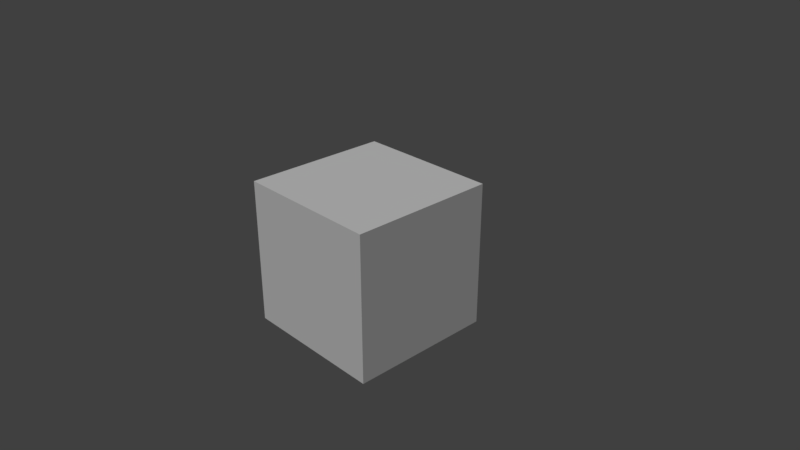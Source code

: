 # Source: interface_introduction.blend  (saved by Blender 2.78.0; exported with 4.5.12 LTS)
import bpy
from mathutils import Matrix  # noqa: F401  (used for matrix-valued properties, if any)

bpy.ops.wm.read_factory_settings(use_empty=True)
scene = bpy.context.scene
scene.name = 'Scene'

# ---- collections
col_collection_1 = bpy.data.collections.new('Collection 1'); scene.collection.children.link(col_collection_1)

# ---- materials (node trees are filled in below, after node groups)
mat_material = bpy.data.materials.new('Material')
mat_material.alpha_threshold = 0.0
mat_material.roughness = 0.5
mat_material.line_color = (0.0, 0.0, 0.0, 1.0)

# ---- material node trees

# ---- world
world_world = bpy.data.worlds.new('World'); scene.world = world_world
world_world.color = (0.05088, 0.05088, 0.05088)
world_world.use_sun_shadow = False
world_world.sun_shadow_jitter_overblur = 0.0
world_world.cycles.sampling_method = 'MANUAL'

# ---- cameras
cam_camera = bpy.data.cameras.new('Camera')
cam_camera.clip_end = 100.0
cam_camera.lens = 35.0
cam_camera.sensor_width = 32.0
cam_camera.sensor_height = 18.0
cam_camera.ortho_scale = 7.314
cam_camera.dof.focus_distance = 0.0

# ---- lights
light_lamp = bpy.data.lights.new('Lamp', 'SUN')
light_lamp.transmission_factor = 0.0
light_lamp.cutoff_distance = 30.0
light_lamp.angle = 0.1993
light_lamp.energy = 1.5
light_lamp.shadow_buffer_clip_start = 1.001
light_lamp.shadow_soft_size = 0.1
light_lamp.shadow_cascade_max_distance = 1000.0

# ---- meshes
me_cube = bpy.data.meshes.new('Cube')
me_cube.from_pydata([(1.0, 1.0, -1.0), (1.0, -1.0, -1.0), (-1.0, -1.0, -1.0), (-1.0, 1.0, -1.0), (1.0, 1.0, 1.0), (1.0, -1.0, 1.0), (-1.0, -1.0, 1.0), (-1.0, 1.0, 1.0)], [], [(0, 1, 2, 3), (4, 7, 6, 5), (0, 4, 5, 1), (1, 5, 6, 2), (2, 6, 7, 3), (4, 0, 3, 7)])
me_cube.materials.append(mat_material)
me_cube.use_remesh_preserve_volume = False
me_cube.use_remesh_preserve_attributes = False
me_cube.use_mirror_vertex_groups = False
me_cube.update()

# ---- objects
ob_cube = bpy.data.objects.new('Cube', me_cube)
ob_lamp = bpy.data.objects.new('Lamp', light_lamp)
ob_camera = bpy.data.objects.new('Camera', cam_camera)

# ---- transforms, parenting, visibility, modifiers, constraints
ob_cube.location = (0.0, 0.0, 0.0)
ob_cube.lock_rotations_4d = False
ob_cube.empty_display_type = 'ARROWS'
ob_cube.lineart.crease_threshold = 0.0
ob_lamp.location = (4.45, -14.16, 15.76)
ob_lamp.rotation_euler = (0.6503, -0.08092, 0.4998)
ob_lamp.lock_rotations_4d = False
ob_lamp.empty_display_type = 'ARROWS'
ob_lamp.color = (0.0, 0.0, 0.0, 0.0)
ob_lamp.lineart.crease_threshold = 0.0
ob_camera.location = (7.481, -6.508, 5.344)
ob_camera.rotation_euler = (1.109, 0.0, 0.8149)
ob_camera.lock_rotations_4d = False
ob_camera.empty_display_type = 'ARROWS'
ob_camera.color = (0.0, 0.0, 0.0, 0.0)
ob_camera.display_type = 'WIRE'
ob_camera.lineart.crease_threshold = 0.0

# ---- collection membership
col_collection_1.objects.link(ob_cube)
col_collection_1.objects.link(ob_lamp)
col_collection_1.objects.link(ob_camera)

# ---- scene / render settings (as saved in the file)
scene.camera = ob_camera
scene.frame_start = 1; scene.frame_end = 250; scene.frame_set(1)
scene.render.engine = 'CYCLES'
scene.render.resolution_percentage = 50
scene.render.dither_intensity = 0.0
scene.cycles.use_denoising = False
scene.cycles.samples = 128
scene.cycles.sampling_pattern = 'TABULATED_SOBOL'
scene.cycles.light_sampling_threshold = 0.0
scene.cycles.use_adaptive_sampling = False
scene.cycles.use_light_tree = False
scene.cycles.blur_glossy = 0.0
scene.cycles.sample_clamp_indirect = 0.0
scene.view_settings.view_transform = 'Standard'
bpy.context.view_layer.update()
